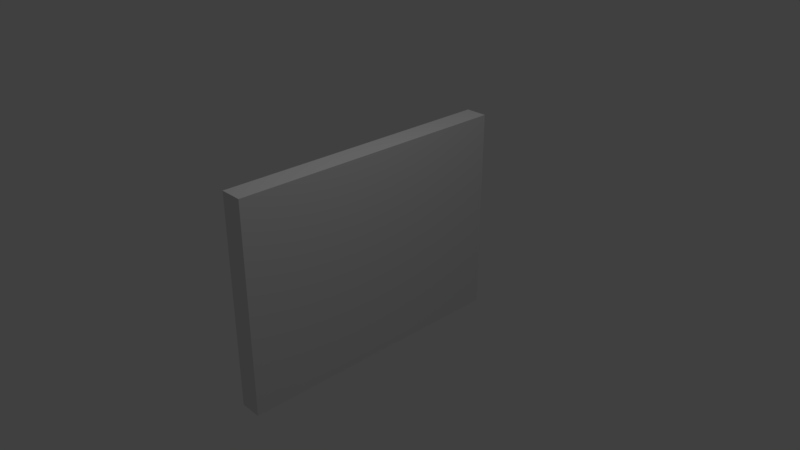 # Source: blockA.blend  (saved by Blender 2.79.0; exported with 4.5.12 LTS)
import bpy
from mathutils import Matrix  # noqa: F401  (used for matrix-valued properties, if any)

bpy.ops.wm.read_factory_settings(use_empty=True)
scene = bpy.context.scene
scene.name = 'Scene'

# ---- collections
col_collection_1 = bpy.data.collections.new('Collection 1'); scene.collection.children.link(col_collection_1)

# ---- materials (node trees are filled in below, after node groups)
mat_x = bpy.data.materials.new('マテリアル')
mat_x.alpha_threshold = 0.0
mat_x.use_transparent_shadow = False
mat_x.roughness = 0.5

# ---- material node trees

# ---- world
world_world = bpy.data.worlds.new('World'); scene.world = world_world
world_world.color = (0.05088, 0.05088, 0.05088)
world_world.use_sun_shadow = False
world_world.sun_shadow_jitter_overblur = 0.0
world_world.cycles.sampling_method = 'MANUAL'

# ---- cameras
cam_camera = bpy.data.cameras.new('Camera')
cam_camera.clip_end = 100.0
cam_camera.lens = 35.0
cam_camera.sensor_width = 32.0
cam_camera.sensor_height = 18.0
cam_camera.ortho_scale = 7.314
cam_camera.dof.focus_distance = 0.0
cam_camera.dof.aperture_fstop = 128.0

# ---- lights
light_lamp = bpy.data.lights.new('Lamp', 'POINT')
light_lamp.transmission_factor = 0.0
light_lamp.cutoff_distance = 30.0
light_lamp.energy = 100.0
light_lamp.shadow_buffer_clip_start = 1.001
light_lamp.shadow_soft_size = 0.1
light_lamp.shadow_maximum_resolution = 0.006
light_lamp.use_absolute_resolution = True

# ---- meshes
me_cube = bpy.data.meshes.new('Cube')
me_cube.from_pydata([(1.0, 1.0, -1.0), (1.0, -1.0, -1.0), (-1.0, -1.0, -1.0), (-1.0, 1.0, -1.0), (1.0, 1.0, 1.0), (1.0, -1.0, 1.0), (-1.0, -1.0, 1.0), (-1.0, 1.0, 1.0)], [], [(0, 1, 2, 3), (4, 7, 6, 5), (0, 4, 5, 1), (1, 5, 6, 2), (2, 6, 7, 3), (4, 0, 3, 7)])
_uv = me_cube.uv_layers.new(name='UVMap')
_uv.uv.foreach_set('vector', [0.75, 0.3711, 0.5, 0.3711, 0.5, 0.1212, 0.75, 0.1212, 0.75, 0.6211, 0.75, 0.871, 0.5, 0.871, 0.5, 0.6211, 0.75, 0.3711, 0.75, 0.6211, 0.5, 0.6211, 0.5, 0.3711, 0.5, 0.3711, 0.5, 0.6211, 0.2501, 0.6211, 0.2501, 0.3711, 0.2501, 0.3711, 0.2501, 0.6211, 0.0001084, 0.6211, 0.0001082, 0.3711, 0.75, 0.6211, 0.75, 0.3711, 0.9999, 0.3711, 0.9999, 0.6211])
me_cube.materials.append(mat_x)
me_cube.use_remesh_preserve_volume = False
me_cube.use_remesh_preserve_attributes = False
me_cube.use_mirror_vertex_groups = False
me_cube.update()

# ---- objects
ob_cube = bpy.data.objects.new('Cube', me_cube)
ob_lamp = bpy.data.objects.new('Lamp', light_lamp)
ob_camera = bpy.data.objects.new('Camera', cam_camera)

# ---- transforms, parenting, visibility, modifiers, constraints
ob_cube.location = (0.0, 0.0, 0.0)
ob_cube.scale = (0.1521, 1.961, 1.445)
ob_cube.lock_rotations_4d = False
ob_cube.empty_display_type = 'ARROWS'
ob_cube.lineart.crease_threshold = 0.0
ob_lamp.location = (1.833, -0.2228, 5.904)
ob_lamp.rotation_euler = (0.6503, 0.05522, 1.866)
ob_lamp.lock_rotations_4d = False
ob_lamp.empty_display_type = 'ARROWS'
ob_lamp.color = (0.0, 0.0, 0.0, 0.0)
ob_lamp.lineart.crease_threshold = 0.0
ob_camera.location = (7.481, -6.508, 5.344)
ob_camera.rotation_euler = (1.109, 0.0, 0.8149)
ob_camera.lock_rotations_4d = False
ob_camera.empty_display_type = 'ARROWS'
ob_camera.color = (0.0, 0.0, 0.0, 0.0)
ob_camera.display_type = 'WIRE'
ob_camera.lineart.crease_threshold = 0.0

# ---- collection membership
col_collection_1.objects.link(ob_cube)
col_collection_1.objects.link(ob_lamp)
col_collection_1.objects.link(ob_camera)

# ---- scene / render settings (as saved in the file)
scene.camera = ob_camera
scene.frame_start = 1; scene.frame_end = 250; scene.frame_set(1)
scene.render.engine = 'BLENDER_EEVEE_NEXT'
scene.render.resolution_percentage = 50
scene.render.dither_intensity = 0.0
scene.cycles.use_denoising = False
scene.cycles.samples = 128
scene.cycles.sampling_pattern = 'TABULATED_SOBOL'
scene.cycles.use_adaptive_sampling = False
scene.cycles.use_light_tree = False
scene.cycles.blur_glossy = 0.0
scene.cycles.sample_clamp_indirect = 0.0
scene.view_settings.view_transform = 'Standard'
bpy.context.view_layer.update()
